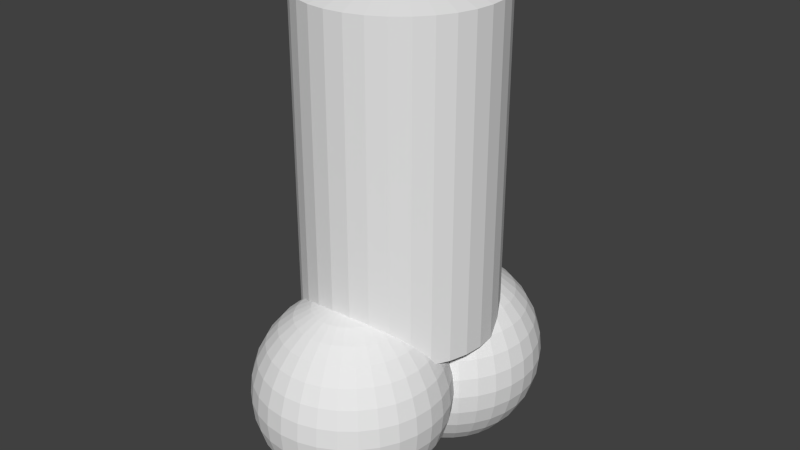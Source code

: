 # Source: untitled.blend  (saved by Blender 2.69.0; exported with 4.5.12 LTS)
import bpy
from mathutils import Matrix  # noqa: F401  (used for matrix-valued properties, if any)

bpy.ops.wm.read_factory_settings(use_empty=True)
scene = bpy.context.scene
scene.name = 'Scene'

# ---- collections
col_collection_1 = bpy.data.collections.new('Collection 1'); scene.collection.children.link(col_collection_1)

# ---- world
world_world = bpy.data.worlds.new('World'); scene.world = world_world
world_world.color = (0.05088, 0.05088, 0.05088)
world_world.use_sun_shadow = False
world_world.sun_shadow_jitter_overblur = 0.0
world_world.cycles.sampling_method = 'MANUAL'
world_world.cycles.sample_map_resolution = 256

# ---- meshes
me_sphere_001 = bpy.data.meshes.new('Sphere.001')
me_sphere_001.from_pydata([(-0.1943, 0.4841, 0.5495), (-0.1943, 0.4841, 3.922), (0.0007912, 0.4649, 0.5495), (0.0007912, 0.4649, 3.922), (0.1884, 0.408, 0.5495), (0.1884, 0.408, 3.922), (0.3613, 0.3156, 0.5495), (0.3613, 0.3156, 3.922), (0.5128, 0.1912, 0.5495), (0.5128, 0.1912, 3.922), (0.6372, 0.0397, 0.5495), (0.6372, 0.0397, 3.922), (0.7296, -0.1332, 0.5495), (0.7296, -0.1332, 3.922), (0.7865, -0.3208, 0.5495), (0.7865, -0.3208, 3.922), (0.8057, -0.5159, 0.5495), (0.8057, -0.5159, 3.922), (0.7865, -0.711, 0.5495), (0.7865, -0.711, 3.922), (0.7296, -0.8986, 0.5495), (0.7296, -0.8986, 3.922), (0.6372, -1.071, 0.5495), (0.6372, -1.071, 3.922), (0.5128, -1.223, 0.5495), (0.5128, -1.223, 3.922), (0.3613, -1.347, 0.5495), (0.3613, -1.347, 3.922), (0.1884, -1.44, 0.5495), (0.1884, -1.44, 3.922), (0.000791, -1.497, 0.5495), (0.000791, -1.497, 3.922), (-0.1943, -1.516, 0.5495), (-0.1943, -1.516, 3.922), (-0.3894, -1.497, 0.5495), (-0.3894, -1.497, 3.922), (-0.577, -1.44, 0.5495), (-0.577, -1.44, 3.922), (-0.7499, -1.347, 0.5495), (-0.7499, -1.347, 3.922), (-0.9014, -1.223, 0.5495), (-0.9014, -1.223, 3.922), (-1.026, -1.071, 0.5495), (-1.026, -1.071, 3.922), (-1.118, -0.8986, 0.5495), (-1.118, -0.8986, 3.922), (-1.175, -0.711, 0.5495), (-1.175, -0.711, 3.922), (-1.194, -0.5159, 0.5495), (-1.194, -0.5159, 3.922), (-1.175, -0.3208, 0.5495), (-1.175, -0.3208, 3.922), (-1.118, -0.1332, 0.5495), (-1.118, -0.1332, 3.922), (-1.026, 0.0397, 0.5495), (-1.026, 0.0397, 3.922), (-0.9014, 0.1912, 0.5495), (-0.9014, 0.1912, 3.922), (-0.7499, 0.3156, 0.5495), (-0.7499, 0.3156, 3.922), (-0.577, 0.408, 0.5495), (-0.577, 0.408, 3.922), (-0.3894, 0.4649, 0.5495), (-0.3894, 0.4649, 3.922), (-0.1943, -0.5159, 4.248), (-0.1951, 0.0, 0.9808), (-0.3827, 0.0, 0.9239), (-0.5556, 0.0, 0.8315), (-0.7071, 0.0, 0.7071), (-0.8315, 0.0, 0.5556), (-0.9239, 0.0, 0.3827), (-0.9808, 0.0, 0.1951), (-1.0, 0.0, 7.55e-08), (-0.9808, 0.0, -0.1951), (-0.9239, 0.0, -0.3827), (-0.8315, 0.0, -0.5556), (-0.7071, 0.0, -0.7071), (-0.5556, 0.0, -0.8315), (-0.3827, 0.0, -0.9239), (-0.1951, 0.0, -0.9808), (-0.1913, 0.03806, 0.9808), (-0.3753, 0.07466, 0.9239), (-0.5449, 0.1084, 0.8315), (-0.6935, 0.1379, 0.7071), (-0.8155, 0.1622, 0.5556), (-0.9061, 0.1802, 0.3827), (-0.9619, 0.1913, 0.1951), (-0.9808, 0.1951, 7.55e-08), (-0.9619, 0.1913, -0.1951), (-0.9061, 0.1802, -0.3827), (-0.8155, 0.1622, -0.5556), (-0.6935, 0.1379, -0.7071), (-0.5449, 0.1084, -0.8315), (-0.3753, 0.07466, -0.9239), (-0.1913, 0.03806, -0.9808), (-0.1802, 0.07466, 0.9808), (-0.3536, 0.1464, 0.9239), (-0.5133, 0.2126, 0.8315), (-0.6533, 0.2706, 0.7071), (-0.7682, 0.3182, 0.5556), (-0.8536, 0.3536, 0.3827), (-0.9061, 0.3753, 0.1951), (-0.9239, 0.3827, 7.55e-08), (-0.9061, 0.3753, -0.1951), (-0.8536, 0.3536, -0.3827), (-0.7682, 0.3182, -0.5556), (-0.6533, 0.2706, -0.7071), (-0.5133, 0.2126, -0.8315), (-0.3536, 0.1464, -0.9239), (-0.1802, 0.07466, -0.9808), (-0.1622, 0.1084, 0.9808), (-0.3182, 0.2126, 0.9239), (-0.4619, 0.3087, 0.8315), (-0.5879, 0.3928, 0.7071), (-0.6913, 0.4619, 0.5556), (-0.7682, 0.5133, 0.3827), (-0.8155, 0.5449, 0.1951), (-0.8315, 0.5556, 7.55e-08), (-0.8155, 0.5449, -0.1951), (-0.7682, 0.5133, -0.3827), (-0.6913, 0.4619, -0.5556), (-0.5879, 0.3928, -0.7071), (-0.4619, 0.3087, -0.8315), (-0.3182, 0.2126, -0.9239), (-0.1622, 0.1084, -0.9808), (-0.1379, 0.1379, 0.9808), (-0.2706, 0.2706, 0.9239), (-0.3928, 0.3928, 0.8315), (-0.5, 0.5, 0.7071), (-0.5879, 0.5879, 0.5556), (-0.6533, 0.6533, 0.3827), (-0.6935, 0.6935, 0.1951), (-0.7071, 0.7071, 7.55e-08), (-0.6935, 0.6935, -0.1951), (-0.6533, 0.6533, -0.3827), (-0.5879, 0.5879, -0.5556), (-0.5, 0.5, -0.7071), (-0.3928, 0.3928, -0.8315), (-0.2706, 0.2706, -0.9239), (-0.1379, 0.1379, -0.9808), (-0.1084, 0.1622, 0.9808), (-0.2126, 0.3182, 0.9239), (-0.3087, 0.4619, 0.8315), (-0.3928, 0.5879, 0.7071), (-0.4619, 0.6913, 0.5556), (-0.5133, 0.7682, 0.3827), (-0.5449, 0.8155, 0.1951), (-0.5556, 0.8315, 7.55e-08), (-0.5449, 0.8155, -0.1951), (-0.5133, 0.7682, -0.3827), (-0.4619, 0.6913, -0.5556), (-0.3928, 0.5879, -0.7071), (-0.3087, 0.4619, -0.8315), (-0.2126, 0.3182, -0.9239), (-0.1084, 0.1622, -0.9808), (-0.07466, 0.1802, 0.9808), (-0.1464, 0.3536, 0.9239), (-0.2126, 0.5133, 0.8315), (-0.2706, 0.6533, 0.7071), (-0.3182, 0.7682, 0.5556), (-0.3536, 0.8536, 0.3827), (-0.3753, 0.9061, 0.1951), (-0.3827, 0.9239, 7.55e-08), (-0.3753, 0.9061, -0.1951), (-0.3536, 0.8536, -0.3827), (-0.3182, 0.7682, -0.5556), (-0.2706, 0.6533, -0.7071), (-0.2126, 0.5133, -0.8315), (-0.1464, 0.3536, -0.9239), (-0.07466, 0.1802, -0.9808), (-0.03806, 0.1913, 0.9808), (-0.07466, 0.3753, 0.9239), (-0.1084, 0.5449, 0.8315), (-0.1379, 0.6935, 0.7071), (-0.1622, 0.8155, 0.5556), (-0.1802, 0.9061, 0.3827), (-0.1913, 0.9619, 0.1951), (-0.1951, 0.9808, 7.55e-08), (-0.1913, 0.9619, -0.1951), (-0.1802, 0.9061, -0.3827), (-0.1622, 0.8155, -0.5556), (-0.1379, 0.6935, -0.7071), (-0.1084, 0.5449, -0.8315), (-0.07466, 0.3753, -0.9239), (-0.03806, 0.1913, -0.9808), (3.266e-07, 0.1951, 0.9808), (3.192e-07, 0.3827, 0.9239), (3.117e-07, 0.5556, 0.8315), (3.192e-07, 0.7071, 0.7071), (3.341e-07, 0.8315, 0.5556), (2.745e-07, 0.9239, 0.3827), (3.937e-07, 0.9808, 0.1951), (3.788e-07, 1.0, 7.55e-08), (3.937e-07, 0.9808, -0.1951), (2.298e-07, 0.9239, -0.3827), (3.341e-07, 0.8315, -0.5556), (3.192e-07, 0.7071, -0.7071), (3.415e-07, 0.5556, -0.8315), (3.043e-07, 0.3827, -0.9239), (3.08e-07, 0.1951, -0.9808), (0.03806, 0.1913, 0.9808), (0.07466, 0.3753, 0.9239), (0.1084, 0.5449, 0.8315), (0.138, 0.6935, 0.7071), (0.1622, 0.8155, 0.5556), (0.1802, 0.9061, 0.3827), (0.1913, 0.9619, 0.1951), (0.1951, 0.9808, 7.55e-08), (0.1913, 0.9619, -0.1951), (0.1802, 0.9061, -0.3827), (0.1622, 0.8155, -0.5556), (0.138, 0.6935, -0.7071), (0.1084, 0.5449, -0.8315), (0.07466, 0.3753, -0.9239), (0.03806, 0.1913, -0.9808), (0.07466, 0.1802, 0.9808), (0.1464, 0.3536, 0.9239), (0.2126, 0.5133, 0.8315), (0.2706, 0.6533, 0.7071), (0.3182, 0.7682, 0.5556), (0.3536, 0.8536, 0.3827), (0.3753, 0.9061, 0.1951), (0.3827, 0.9239, 7.55e-08), (0.3753, 0.9061, -0.1951), (0.3536, 0.8536, -0.3827), (0.3182, 0.7682, -0.5556), (0.2706, 0.6533, -0.7071), (0.2126, 0.5133, -0.8315), (0.1464, 0.3536, -0.9239), (0.07466, 0.1802, -0.9808), (0.1084, 0.1622, 0.9808), (0.2126, 0.3182, 0.9239), (0.3087, 0.4619, 0.8315), (0.3928, 0.5879, 0.7071), (0.4619, 0.6913, 0.5556), (0.5133, 0.7682, 0.3827), (0.5449, 0.8155, 0.1951), (0.5556, 0.8315, 7.55e-08), (0.5449, 0.8155, -0.1951), (0.5133, 0.7682, -0.3827), (0.4619, 0.6913, -0.5556), (0.3928, 0.5879, -0.7071), (0.3087, 0.4619, -0.8315), (0.2126, 0.3182, -0.9239), (0.1084, 0.1622, -0.9808), (0.138, 0.1379, 0.9808), (0.2706, 0.2706, 0.9239), (0.3928, 0.3928, 0.8315), (0.5, 0.5, 0.7071), (0.5879, 0.5879, 0.5556), (0.6533, 0.6533, 0.3827), (0.6935, 0.6935, 0.1951), (0.7071, 0.7071, 7.55e-08), (0.6935, 0.6935, -0.1951), (0.6533, 0.6533, -0.3827), (0.5879, 0.5879, -0.5556), (0.5, 0.5, -0.7071), (0.3928, 0.3928, -0.8315), (0.2706, 0.2706, -0.9239), (0.138, 0.1379, -0.9808), (0.1622, 0.1084, 0.9808), (0.3182, 0.2126, 0.9239), (0.4619, 0.3087, 0.8315), (0.5879, 0.3928, 0.7071), (0.6913, 0.4619, 0.5556), (0.7682, 0.5133, 0.3827), (0.8155, 0.5449, 0.1951), (0.8315, 0.5556, 7.55e-08), (0.8155, 0.5449, -0.1951), (0.7682, 0.5133, -0.3827), (0.6913, 0.4619, -0.5556), (0.5879, 0.3928, -0.7071), (0.4619, 0.3087, -0.8315), (0.3182, 0.2126, -0.9239), (0.1622, 0.1084, -0.9808), (0.1802, 0.07466, 0.9808), (0.3536, 0.1464, 0.9239), (0.5133, 0.2126, 0.8315), (0.6533, 0.2706, 0.7071), (0.7682, 0.3182, 0.5556), (0.8536, 0.3536, 0.3827), (0.9061, 0.3753, 0.1951), (0.9239, 0.3827, 7.55e-08), (0.9061, 0.3753, -0.1951), (0.8536, 0.3536, -0.3827), (0.7682, 0.3182, -0.5556), (0.6533, 0.2706, -0.7071), (0.5133, 0.2126, -0.8315), (0.3536, 0.1464, -0.9239), (0.1802, 0.07466, -0.9808), (0.1913, 0.03806, 0.9808), (0.3753, 0.07466, 0.9239), (0.5449, 0.1084, 0.8315), (0.6935, 0.1379, 0.7071), (0.8155, 0.1622, 0.5556), (0.9061, 0.1802, 0.3827), (0.9619, 0.1913, 0.1951), (0.9808, 0.1951, 7.55e-08), (0.9619, 0.1913, -0.1951), (0.9061, 0.1802, -0.3827), (0.8155, 0.1622, -0.5556), (0.6935, 0.1379, -0.7071), (0.5449, 0.1084, -0.8315), (0.3753, 0.07466, -0.9239), (0.1913, 0.03806, -0.9808), (0.1951, -7.212e-09, 0.9808), (0.3827, 4.122e-08, 0.9239), (0.5556, 2.632e-08, 0.8315), (0.7071, -2.584e-08, 0.7071), (0.8315, -8.544e-08, 0.5556), (0.9239, 6.357e-08, 0.3827), (0.9808, -8.544e-08, 0.1951), (1.0, -1.003e-07, 7.55e-08), (0.9808, -8.544e-08, -0.1951), (0.9239, 6.357e-08, -0.3827), (0.8315, -8.544e-08, -0.5556), (0.7071, -2.584e-08, -0.7071), (0.5556, -1.094e-08, -0.8315), (0.3827, 3.964e-09, -0.9239), (0.1951, 3.964e-09, -0.9808), (0.1913, -0.03806, 0.9808), (0.3753, -0.07466, 0.9239), (0.5449, -0.1084, 0.8315), (0.6935, -0.1379, 0.7071), (0.8155, -0.1622, 0.5556), (0.9061, -0.1802, 0.3827), (0.9619, -0.1913, 0.1951), (0.9808, -0.1951, 7.55e-08), (0.9619, -0.1913, -0.1951), (0.9061, -0.1802, -0.3827), (0.8155, -0.1622, -0.5556), (0.6935, -0.1379, -0.7071), (0.5449, -0.1084, -0.8315), (0.3753, -0.07466, -0.9239), (0.1913, -0.03806, -0.9808), (0.1802, -0.07466, 0.9808), (0.3536, -0.1464, 0.9239), (0.5133, -0.2126, 0.8315), (0.6533, -0.2706, 0.7071), (0.7682, -0.3182, 0.5556), (0.8536, -0.3536, 0.3827), (0.9061, -0.3753, 0.1951), (0.9239, -0.3827, 7.55e-08), (0.9061, -0.3753, -0.1951), (0.8536, -0.3536, -0.3827), (0.7682, -0.3182, -0.5556), (0.6533, -0.2706, -0.7071), (0.5133, -0.2126, -0.8315), (0.3536, -0.1464, -0.9239), (0.1802, -0.07466, -0.9808), (0.1622, -0.1084, 0.9808), (0.3182, -0.2126, 0.9239), (0.4619, -0.3087, 0.8315), (0.5879, -0.3928, 0.7071), (0.6913, -0.4619, 0.5556), (0.7682, -0.5133, 0.3827), (0.8155, -0.5449, 0.1951), (0.8315, -0.5556, 7.55e-08), (0.8155, -0.5449, -0.1951), (0.7682, -0.5133, -0.3827), (0.6913, -0.4619, -0.5556), (0.5879, -0.3928, -0.7071), (0.4619, -0.3087, -0.8315), (0.3182, -0.2126, -0.9239), (0.1622, -0.1084, -0.9808), (0.138, -0.1379, 0.9808), (0.2706, -0.2706, 0.9239), (0.3928, -0.3928, 0.8315), (0.5, -0.5, 0.7071), (0.5879, -0.5879, 0.5556), (0.6533, -0.6533, 0.3827), (0.6935, -0.6935, 0.1951), (0.7071, -0.7071, 7.55e-08), (0.6935, -0.6935, -0.1951), (0.6533, -0.6533, -0.3827), (0.5879, -0.5879, -0.5556), (0.5, -0.5, -0.7071), (0.3928, -0.3928, -0.8315), (0.2706, -0.2706, -0.9239), (0.1379, -0.1379, -0.9808), (0.1084, -0.1622, 0.9808), (0.2126, -0.3182, 0.9239), (0.3087, -0.4619, 0.8315), (0.3928, -0.5879, 0.7071), (0.4619, -0.6913, 0.5556), (0.5133, -0.7682, 0.3827), (0.5449, -0.8155, 0.1951), (0.5556, -0.8315, 7.55e-08), (0.5449, -0.8155, -0.1951), (0.5133, -0.7682, -0.3827), (0.4619, -0.6913, -0.5556), (0.3928, -0.5879, -0.7071), (0.3087, -0.4619, -0.8315), (0.2126, -0.3182, -0.9239), (0.1084, -0.1622, -0.9808), (3.258e-07, 0.0, -1.0), (0.07466, -0.1802, 0.9808), (0.1464, -0.3536, 0.9239), (0.2126, -0.5133, 0.8315), (0.2706, -0.6533, 0.7071), (0.3182, -0.7682, 0.5556), (0.3536, -0.8536, 0.3827), (0.3753, -0.9061, 0.1951), (0.3827, -0.9239, 7.55e-08), (0.3753, -0.9061, -0.1951), (0.3536, -0.8536, -0.3827), (0.3182, -0.7682, -0.5556), (0.2706, -0.6533, -0.7071), (0.2126, -0.5133, -0.8315), (0.1464, -0.3536, -0.9239), (0.07466, -0.1802, -0.9808), (0.03806, -0.1913, 0.9808), (0.07466, -0.3753, 0.9239), (0.1084, -0.5449, 0.8315), (0.1379, -0.6935, 0.7071), (0.1622, -0.8155, 0.5556), (0.1802, -0.9061, 0.3827), (0.1913, -0.9619, 0.1951), (0.1951, -0.9808, 7.55e-08), (0.1913, -0.9619, -0.1951), (0.1802, -0.9061, -0.3827), (0.1622, -0.8155, -0.5556), (0.1379, -0.6935, -0.7071), (0.1084, -0.5449, -0.8315), (0.07466, -0.3753, -0.9239), (0.03806, -0.1913, -0.9808), (3.117e-07, -0.1951, 0.9808), (2.819e-07, -0.3827, 0.9239), (2.819e-07, -0.5556, 0.8315), (1.851e-07, -0.7071, 0.7071), (1.404e-07, -0.8315, 0.5556), (3.192e-07, -0.9239, 0.3827), (9.567e-08, -0.9808, 0.1951), (1.404e-07, -1.0, 7.55e-08), (9.567e-08, -0.9808, -0.1951), (3.192e-07, -0.9239, -0.3827), (1.404e-07, -0.8315, -0.5556), (1.851e-07, -0.7071, -0.7071), (2.596e-07, -0.5556, -0.8315), (2.521e-07, -0.3827, -0.9239), (3.155e-07, -0.1951, -0.9808), (-0.03806, -0.1913, 0.9808), (-0.07466, -0.3753, 0.9239), (-0.1084, -0.5449, 0.8315), (-0.1379, -0.6935, 0.7071), (-0.1622, -0.8155, 0.5556), (-0.1802, -0.9061, 0.3827), (-0.1913, -0.9619, 0.1951), (-0.1951, -0.9808, 7.55e-08), (-0.1913, -0.9619, -0.1951), (-0.1802, -0.9061, -0.3827), (-0.1622, -0.8155, -0.5556), (-0.1379, -0.6935, -0.7071), (-0.1084, -0.5449, -0.8315), (-0.07466, -0.3753, -0.9239), (-0.03806, -0.1913, -0.9808), (-0.07466, -0.1802, 0.9808), (-0.1464, -0.3536, 0.9239), (-0.2126, -0.5133, 0.8315), (-0.2706, -0.6533, 0.7071), (-0.3182, -0.7682, 0.5556), (-0.3536, -0.8536, 0.3827), (-0.3753, -0.9061, 0.1951), (-0.3827, -0.9239, 7.55e-08), (-0.3753, -0.9061, -0.1951), (-0.3536, -0.8536, -0.3827), (-0.3182, -0.7682, -0.5556), (-0.2706, -0.6533, -0.7071), (-0.2126, -0.5133, -0.8315), (-0.1464, -0.3536, -0.9239), (-0.07466, -0.1802, -0.9808), (-0.1084, -0.1622, 0.9808), (-0.2126, -0.3182, 0.9239), (-0.3087, -0.4619, 0.8315), (-0.3928, -0.5879, 0.7071), (-0.4619, -0.6913, 0.5556), (-0.5133, -0.7682, 0.3827), (-0.5449, -0.8155, 0.1951), (-0.5556, -0.8315, 7.55e-08), (-0.5449, -0.8155, -0.1951), (-0.5133, -0.7682, -0.3827), (-0.4619, -0.6913, -0.5556), (-0.3928, -0.5879, -0.7071), (-0.3087, -0.4619, -0.8315), (-0.2126, -0.3182, -0.9239), (-0.1084, -0.1622, -0.9808), (-0.1379, -0.1379, 0.9808), (-0.2706, -0.2706, 0.9239), (-0.3928, -0.3928, 0.8315), (-0.5, -0.5, 0.7071), (-0.5879, -0.5879, 0.5556), (-0.6533, -0.6533, 0.3827), (-0.6935, -0.6935, 0.1951), (-0.7071, -0.7071, 7.55e-08), (-0.6935, -0.6935, -0.1951), (-0.6533, -0.6533, -0.3827), (-0.5879, -0.5879, -0.5556), (-0.5, -0.5, -0.7071), (-0.3928, -0.3928, -0.8315), (-0.2706, -0.2706, -0.9239), (-0.1379, -0.1379, -0.9808), (-0.1622, -0.1084, 0.9808), (-0.3182, -0.2126, 0.9239), (-0.4619, -0.3087, 0.8315), (-0.5879, -0.3928, 0.7071), (-0.6913, -0.4619, 0.5556), (-0.7682, -0.5133, 0.3827), (-0.8155, -0.5449, 0.1951), (-0.8315, -0.5556, 7.55e-08), (-0.8155, -0.5449, -0.1951), (-0.7682, -0.5133, -0.3827), (-0.6913, -0.4619, -0.5556), (-0.5879, -0.3928, -0.7071), (-0.4619, -0.3087, -0.8315), (-0.3182, -0.2126, -0.9239), (-0.1622, -0.1084, -0.9808), (2.48e-08, -1.247e-07, 1.0), (-0.1802, -0.07466, 0.9808), (-0.3536, -0.1464, 0.9239), (-0.5133, -0.2126, 0.8315), (-0.6533, -0.2706, 0.7071), (-0.7682, -0.3182, 0.5556), (-0.8536, -0.3536, 0.3827), (-0.9061, -0.3753, 0.1951), (-0.9239, -0.3827, 7.55e-08), (-0.9061, -0.3753, -0.1951), (-0.8536, -0.3536, -0.3827), (-0.7682, -0.3182, -0.5556), (-0.6533, -0.2706, -0.7071), (-0.5133, -0.2126, -0.8315), (-0.3536, -0.1464, -0.9239), (-0.1802, -0.07466, -0.9808), (-0.1913, -0.03806, 0.9808), (-0.3753, -0.07466, 0.9239), (-0.5449, -0.1084, 0.8315), (-0.6935, -0.1379, 0.7071), (-0.8155, -0.1622, 0.5556), (-0.9061, -0.1802, 0.3827), (-0.9619, -0.1913, 0.1951), (-0.9808, -0.1951, 7.55e-08), (-0.9619, -0.1913, -0.1951), (-0.9061, -0.1802, -0.3827), (-0.8155, -0.1622, -0.5556), (-0.6935, -0.1379, -0.7071), (-0.5449, -0.1084, -0.8315), (-0.3753, -0.07466, -0.9239), (-0.1913, -0.03806, -0.9808), (-0.3604, -1.29, 1.046), (-0.5479, -1.29, 0.9894), (-0.7208, -1.29, 0.897), (-0.8724, -1.29, 0.7726), (-0.9967, -1.29, 0.6211), (-1.089, -1.29, 0.4482), (-1.146, -1.29, 0.2606), (-1.165, -1.29, 0.06551), (-1.146, -1.29, -0.1296), (-1.089, -1.29, -0.3172), (-0.9967, -1.29, -0.4901), (-0.8724, -1.29, -0.6416), (-0.7208, -1.29, -0.766), (-0.5479, -1.29, -0.8584), (-0.3604, -1.29, -0.9153), (-0.3566, -1.252, 1.046), (-0.5406, -1.215, 0.9894), (-0.7102, -1.182, 0.897), (-0.8588, -1.152, 0.7726), (-0.9808, -1.128, 0.6211), (-1.071, -1.11, 0.4482), (-1.127, -1.099, 0.2606), (-1.146, -1.095, 0.06551), (-1.127, -1.099, -0.1296), (-1.071, -1.11, -0.3172), (-0.9808, -1.128, -0.4901), (-0.8588, -1.152, -0.6416), (-0.7102, -1.182, -0.766), (-0.5406, -1.215, -0.8584), (-0.3566, -1.252, -0.9153), (-0.3455, -1.215, 1.046), (-0.5188, -1.143, 0.9894), (-0.6785, -1.077, 0.897), (-0.8185, -1.019, 0.7726), (-0.9334, -0.9717, 0.6211), (-1.019, -0.9364, 0.4482), (-1.071, -0.9146, 0.2606), (-1.089, -0.9072, 0.06551), (-1.071, -0.9146, -0.1296), (-1.019, -0.9364, -0.3172), (-0.9334, -0.9717, -0.4901), (-0.8185, -1.019, -0.6416), (-0.6785, -1.077, -0.766), (-0.5188, -1.143, -0.8584), (-0.3455, -1.215, -0.9153), (-0.3275, -1.182, 1.046), (-0.4835, -1.077, 0.9894), (-0.6272, -0.9813, 0.897), (-0.7532, -0.8971, 0.7726), (-0.8566, -0.828, 0.6211), (-0.9334, -0.7766, 0.4482), (-0.9808, -0.745, 0.2606), (-0.9967, -0.7343, 0.06551), (-0.9808, -0.745, -0.1296), (-0.9334, -0.7766, -0.3172), (-0.8566, -0.828, -0.4901), (-0.7532, -0.8971, -0.6416), (-0.6272, -0.9813, -0.766), (-0.4835, -1.077, -0.8584), (-0.3275, -1.182, -0.9153), (-0.3032, -1.152, 1.046), (-0.4359, -1.019, 0.9894), (-0.5581, -0.8971, 0.897), (-0.6653, -0.7899, 0.7726), (-0.7532, -0.702, 0.6211), (-0.8185, -0.6366, 0.4482), (-0.8588, -0.5964, 0.2606), (-0.8724, -0.5828, 0.06551), (-0.8588, -0.5964, -0.1296), (-0.8185, -0.6366, -0.3172), (-0.7532, -0.702, -0.4901), (-0.6653, -0.7899, -0.6416), (-0.5581, -0.8971, -0.766), (-0.4359, -1.019, -0.8584), (-0.3032, -1.152, -0.9153), (-0.2737, -1.128, 1.046), (-0.3779, -0.9717, 0.9894), (-0.4739, -0.828, 0.897), (-0.5581, -0.702, 0.7726), (-0.6272, -0.5986, 0.6211), (-0.6785, -0.5217, 0.4482), (-0.7102, -0.4744, 0.2606), (-0.7208, -0.4584, 0.06551), (-0.7102, -0.4744, -0.1296), (-0.6785, -0.5217, -0.3172), (-0.6272, -0.5986, -0.4901), (-0.5581, -0.702, -0.6416), (-0.4739, -0.828, -0.766), (-0.3779, -0.9717, -0.8584), (-0.2737, -1.128, -0.9153), (-0.2399, -1.11, 1.046), (-0.3117, -0.9364, 0.9894), (-0.3779, -0.7766, 0.897), (-0.4359, -0.6366, 0.7726), (-0.4835, -0.5217, 0.6211), (-0.5188, -0.4364, 0.4482), (-0.5406, -0.3838, 0.2606), (-0.5479, -0.366, 0.06551), (-0.5406, -0.3838, -0.1296), (-0.5188, -0.4364, -0.3172), (-0.4835, -0.5217, -0.4901), (-0.4359, -0.6366, -0.6416), (-0.3779, -0.7766, -0.766), (-0.3117, -0.9364, -0.8584), (-0.2399, -1.11, -0.9153), (-0.2033, -1.099, 1.046), (-0.2399, -0.9146, 0.9894), (-0.2737, -0.745, 0.897), (-0.3032, -0.5964, 0.7726), (-0.3275, -0.4744, 0.6211), (-0.3455, -0.3838, 0.4482), (-0.3566, -0.328, 0.2606), (-0.3604, -0.3091, 0.06551), (-0.3566, -0.328, -0.1296), (-0.3455, -0.3838, -0.3172), (-0.3275, -0.4744, -0.4901), (-0.3032, -0.5964, -0.6416), (-0.2737, -0.745, -0.766), (-0.2399, -0.9146, -0.8584), (-0.2033, -1.099, -0.9153), (-0.1653, -1.095, 1.046), (-0.1653, -0.9072, 0.9894), (-0.1653, -0.7343, 0.897), (-0.1653, -0.5828, 0.7726), (-0.1653, -0.4584, 0.6211), (-0.1653, -0.366, 0.4482), (-0.1653, -0.3091, 0.2606), (-0.1653, -0.2899, 0.06551), (-0.1653, -0.3091, -0.1296), (-0.1653, -0.366, -0.3172), (-0.1653, -0.4584, -0.4901), (-0.1653, -0.5828, -0.6416), (-0.1653, -0.7343, -0.766), (-0.1653, -0.9072, -0.8584), (-0.1653, -1.095, -0.9153), (-0.1272, -1.099, 1.046), (-0.09061, -0.9146, 0.9894), (-0.05688, -0.745, 0.897), (-0.02731, -0.5964, 0.7726), (-0.003053, -0.4744, 0.6211), (0.01498, -0.3838, 0.4482), (0.02608, -0.328, 0.2606), (0.02983, -0.3091, 0.06551), (0.02608, -0.328, -0.1296), (0.01498, -0.3838, -0.3172), (-0.003053, -0.4744, -0.4901), (-0.02731, -0.5964, -0.6416), (-0.05688, -0.745, -0.766), (-0.09061, -0.9146, -0.8584), (-0.1272, -1.099, -0.9153), (-0.09061, -1.11, 1.046), (-0.01882, -0.9364, 0.9894), (0.04734, -0.7766, 0.897), (0.1053, -0.6366, 0.7726), (0.1529, -0.5217, 0.6211), (0.1883, -0.4364, 0.4482), (0.2101, -0.3838, 0.2606), (0.2174, -0.366, 0.06551), (0.2101, -0.3838, -0.1296), (0.1883, -0.4364, -0.3172), (0.1529, -0.5217, -0.4901), (0.1053, -0.6366, -0.6416), (0.04734, -0.7766, -0.766), (-0.01882, -0.9364, -0.8584), (-0.09061, -1.11, -0.9153), (-0.05688, -1.128, 1.046), (0.04734, -0.9717, 0.9894), (0.1434, -0.828, 0.897), (0.2276, -0.702, 0.7726), (0.2967, -0.5986, 0.6211), (0.348, -0.5217, 0.4482), (0.3796, -0.4744, 0.2606), (0.3903, -0.4584, 0.06551), (0.3796, -0.4744, -0.1296), (0.348, -0.5217, -0.3172), (0.2967, -0.5986, -0.4901), (0.2276, -0.702, -0.6416), (0.1434, -0.828, -0.766), (0.04734, -0.9717, -0.8584), (-0.05688, -1.128, -0.9153), (-0.02731, -1.152, 1.046), (0.1053, -1.019, 0.9894), (0.2276, -0.8971, 0.897), (0.3347, -0.7899, 0.7726), (0.4227, -0.702, 0.6211), (0.488, -0.6366, 0.4482), (0.5283, -0.5964, 0.2606), (0.5418, -0.5828, 0.06551), (0.5283, -0.5964, -0.1296), (0.488, -0.6366, -0.3172), (0.4227, -0.702, -0.4901), (0.3347, -0.7899, -0.6416), (0.2276, -0.8971, -0.766), (0.1053, -1.019, -0.8584), (-0.02731, -1.152, -0.9153), (-0.003053, -1.182, 1.046), (0.1529, -1.077, 0.9894), (0.2967, -0.9813, 0.897), (0.4227, -0.8971, 0.7726), (0.5261, -0.828, 0.6211), (0.6029, -0.7766, 0.4482), (0.6502, -0.745, 0.2606), (0.6662, -0.7343, 0.06551), (0.6502, -0.745, -0.1296), (0.6029, -0.7766, -0.3172), (0.5261, -0.828, -0.4901), (0.4227, -0.8971, -0.6416), (0.2967, -0.9813, -0.766), (0.1529, -1.077, -0.8584), (-0.003053, -1.182, -0.9153), (0.01498, -1.215, 1.046), (0.1883, -1.143, 0.9894), (0.348, -1.077, 0.897), (0.488, -1.019, 0.7726), (0.6029, -0.9717, 0.6211), (0.6883, -0.9364, 0.4482), (0.7409, -0.9146, 0.2606), (0.7586, -0.9072, 0.06551), (0.7409, -0.9146, -0.1296), (0.6883, -0.9364, -0.3172), (0.6029, -0.9717, -0.4901), (0.488, -1.019, -0.6416), (0.348, -1.077, -0.766), (0.1883, -1.143, -0.8584), (0.01498, -1.215, -0.9153), (0.02608, -1.252, 1.046), (0.2101, -1.215, 0.9894), (0.3796, -1.182, 0.897), (0.5283, -1.152, 0.7726), (0.6502, -1.128, 0.6211), (0.7409, -1.11, 0.4482), (0.7967, -1.099, 0.2606), (0.8155, -1.095, 0.06551), (0.7967, -1.099, -0.1296), (0.7409, -1.11, -0.3172), (0.6502, -1.128, -0.4901), (0.5283, -1.152, -0.6416), (0.3796, -1.182, -0.766), (0.2101, -1.215, -0.8584), (0.02608, -1.252, -0.9153), (0.02983, -1.29, 1.046), (0.2174, -1.29, 0.9894), (0.3903, -1.29, 0.897), (0.5418, -1.29, 0.7726), (0.6662, -1.29, 0.6211), (0.7586, -1.29, 0.4482), (0.8155, -1.29, 0.2606), (0.8347, -1.29, 0.06551), (0.8155, -1.29, -0.1296), (0.7586, -1.29, -0.3172), (0.6662, -1.29, -0.4901), (0.5418, -1.29, -0.6416), (0.3903, -1.29, -0.766), (0.2174, -1.29, -0.8584), (0.02983, -1.29, -0.9153), (0.02608, -1.328, 1.046), (0.2101, -1.365, 0.9894), (0.3796, -1.398, 0.897), (0.5283, -1.428, 0.7726), (0.6502, -1.452, 0.6211), (0.7409, -1.47, 0.4482), (0.7967, -1.481, 0.2606), (0.8155, -1.485, 0.06551), (0.7967, -1.481, -0.1296), (0.7409, -1.47, -0.3172), (0.6502, -1.452, -0.4901), (0.5283, -1.428, -0.6416), (0.3796, -1.398, -0.766), (0.2101, -1.365, -0.8584), (0.02608, -1.328, -0.9153), (0.01498, -1.365, 1.046), (0.1883, -1.436, 0.9894), (0.348, -1.503, 0.897), (0.488, -1.561, 0.7726), (0.6029, -1.608, 0.6211), (0.6883, -1.643, 0.4482), (0.7409, -1.665, 0.2606), (0.7586, -1.673, 0.06551), (0.7409, -1.665, -0.1296), (0.6883, -1.643, -0.3172), (0.6029, -1.608, -0.4901), (0.488, -1.561, -0.6416), (0.348, -1.503, -0.766), (0.1883, -1.436, -0.8584), (0.01498, -1.365, -0.9153), (-0.003053, -1.398, 1.046), (0.1529, -1.503, 0.9894), (0.2967, -1.599, 0.897), (0.4227, -1.683, 0.7726), (0.5261, -1.752, 0.6211), (0.6029, -1.803, 0.4482), (0.6502, -1.835, 0.2606), (0.6662, -1.845, 0.06551), (0.6502, -1.835, -0.1296), (0.6029, -1.803, -0.3172), (0.5261, -1.752, -0.4901), (0.4227, -1.683, -0.6416), (0.2967, -1.599, -0.766), (0.1529, -1.503, -0.8584), (-0.003053, -1.398, -0.9153), (-0.02731, -1.428, 1.046), (0.1053, -1.561, 0.9894), (0.2276, -1.683, 0.897), (0.3347, -1.79, 0.7726), (0.4227, -1.878, 0.6211), (0.488, -1.943, 0.4482), (0.5283, -1.983, 0.2606), (0.5418, -1.997, 0.06551), (0.5283, -1.983, -0.1296), (0.488, -1.943, -0.3172), (0.4227, -1.878, -0.4901), (0.3347, -1.79, -0.6416), (0.2276, -1.683, -0.766), (0.1053, -1.561, -0.8584), (-0.02731, -1.428, -0.9153), (-0.05688, -1.452, 1.046), (0.04734, -1.608, 0.9894), (0.1434, -1.752, 0.897), (0.2276, -1.878, 0.7726), (0.2967, -1.981, 0.6211), (0.348, -2.058, 0.4482), (0.3796, -2.105, 0.2606), (0.3903, -2.121, 0.06551), (0.3796, -2.105, -0.1296), (0.348, -2.058, -0.3172), (0.2967, -1.981, -0.4901), (0.2276, -1.878, -0.6416), (0.1434, -1.752, -0.766), (0.04734, -1.608, -0.8584), (-0.05688, -1.452, -0.9153), (-0.1653, -1.29, -0.9345), (-0.09061, -1.47, 1.046), (-0.01882, -1.643, 0.9894), (0.04734, -1.803, 0.897), (0.1053, -1.943, 0.7726), (0.1529, -2.058, 0.6211), (0.1883, -2.143, 0.4482), (0.2101, -2.196, 0.2606), (0.2174, -2.214, 0.06551), (0.2101, -2.196, -0.1296), (0.1883, -2.143, -0.3172), (0.1529, -2.058, -0.4901), (0.1053, -1.943, -0.6416), (0.04734, -1.803, -0.766), (-0.01882, -1.643, -0.8584), (-0.09061, -1.47, -0.9153), (-0.1272, -1.481, 1.046), (-0.09061, -1.665, 0.9894), (-0.05688, -1.835, 0.897), (-0.02732, -1.983, 0.7726), (-0.003053, -2.105, 0.6211), (0.01498, -2.196, 0.4482), (0.02608, -2.252, 0.2606), (0.02983, -2.271, 0.06551), (0.02608, -2.252, -0.1296), (0.01498, -2.196, -0.3172), (-0.003053, -2.105, -0.4901), (-0.02732, -1.983, -0.6416), (-0.05688, -1.835, -0.766), (-0.09061, -1.665, -0.8584), (-0.1272, -1.481, -0.9153), (-0.1653, -1.485, 1.046), (-0.1653, -1.673, 0.9894), (-0.1653, -1.845, 0.897), (-0.1653, -1.997, 0.7726), (-0.1653, -2.121, 0.6211), (-0.1653, -2.214, 0.4482), (-0.1653, -2.271, 0.2606), (-0.1653, -2.29, 0.06551), (-0.1653, -2.271, -0.1296), (-0.1653, -2.214, -0.3172), (-0.1653, -2.121, -0.4901), (-0.1653, -1.997, -0.6416), (-0.1653, -1.845, -0.766), (-0.1653, -1.673, -0.8584), (-0.1653, -1.485, -0.9153), (-0.2033, -1.481, 1.046), (-0.2399, -1.665, 0.9894), (-0.2737, -1.835, 0.897), (-0.3032, -1.983, 0.7726), (-0.3275, -2.105, 0.6211), (-0.3455, -2.196, 0.4482), (-0.3566, -2.252, 0.2606), (-0.3604, -2.271, 0.06551), (-0.3566, -2.252, -0.1296), (-0.3455, -2.196, -0.3172), (-0.3275, -2.105, -0.4901), (-0.3032, -1.983, -0.6416), (-0.2737, -1.835, -0.766), (-0.2399, -1.665, -0.8584), (-0.2033, -1.481, -0.9153), (-0.2399, -1.47, 1.046), (-0.3117, -1.643, 0.9894), (-0.3779, -1.803, 0.897), (-0.4359, -1.943, 0.7726), (-0.4835, -2.058, 0.6211), (-0.5188, -2.143, 0.4482), (-0.5406, -2.196, 0.2606), (-0.5479, -2.214, 0.06551), (-0.5406, -2.196, -0.1296), (-0.5188, -2.143, -0.3172), (-0.4835, -2.058, -0.4901), (-0.4359, -1.943, -0.6416), (-0.3779, -1.803, -0.766), (-0.3117, -1.643, -0.8584), (-0.2399, -1.47, -0.9153), (-0.2737, -1.452, 1.046), (-0.3779, -1.608, 0.9894), (-0.4739, -1.752, 0.897), (-0.5581, -1.878, 0.7726), (-0.6272, -1.981, 0.6211), (-0.6785, -2.058, 0.4482), (-0.7102, -2.105, 0.2606), (-0.7208, -2.121, 0.06551), (-0.7102, -2.105, -0.1296), (-0.6785, -2.058, -0.3172), (-0.6272, -1.981, -0.4901), (-0.5581, -1.878, -0.6416), (-0.4739, -1.752, -0.766), (-0.3779, -1.608, -0.8584), (-0.2737, -1.452, -0.9153), (-0.3032, -1.428, 1.046), (-0.4359, -1.561, 0.9894), (-0.5581, -1.683, 0.897), (-0.6653, -1.79, 0.7726), (-0.7532, -1.878, 0.6211), (-0.8185, -1.943, 0.4482), (-0.8588, -1.983, 0.2606), (-0.8724, -1.997, 0.06551), (-0.8588, -1.983, -0.1296), (-0.8185, -1.943, -0.3172), (-0.7532, -1.878, -0.4901), (-0.6653, -1.79, -0.6416), (-0.5581, -1.683, -0.766), (-0.4359, -1.561, -0.8584), (-0.3032, -1.428, -0.9153), (-0.3275, -1.398, 1.046), (-0.4835, -1.503, 0.9894), (-0.6272, -1.599, 0.897), (-0.7532, -1.683, 0.7726), (-0.8566, -1.752, 0.6211), (-0.9334, -1.803, 0.4482), (-0.9808, -1.835, 0.2606), (-0.9967, -1.845, 0.06551), (-0.9808, -1.835, -0.1296), (-0.9334, -1.803, -0.3172), (-0.8566, -1.752, -0.4901), (-0.7532, -1.683, -0.6416), (-0.6272, -1.599, -0.766), (-0.4835, -1.503, -0.8584), (-0.3275, -1.398, -0.9153), (-0.1653, -1.29, 1.066), (-0.3455, -1.365, 1.046), (-0.5188, -1.436, 0.9894), (-0.6785, -1.503, 0.897), (-0.8185, -1.561, 0.7726), (-0.9334, -1.608, 0.6211), (-1.019, -1.643, 0.4482), (-1.071, -1.665, 0.2606), (-1.089, -1.673, 0.06551), (-1.071, -1.665, -0.1296), (-1.019, -1.643, -0.3172), (-0.9334, -1.608, -0.4901), (-0.8185, -1.561, -0.6416), (-0.6785, -1.503, -0.766), (-0.5188, -1.436, -0.8584), (-0.3455, -1.365, -0.9153), (-0.3566, -1.328, 1.046), (-0.5406, -1.365, 0.9894), (-0.7102, -1.398, 0.897), (-0.8588, -1.428, 0.7726), (-0.9808, -1.452, 0.6211), (-1.071, -1.47, 0.4482), (-1.127, -1.481, 0.2606), (-1.146, -1.485, 0.06551), (-1.127, -1.481, -0.1296), (-1.071, -1.47, -0.3172), (-0.9808, -1.452, -0.4901), (-0.8588, -1.428, -0.6416), (-0.7102, -1.398, -0.766), (-0.5406, -1.365, -0.8584), (-0.3566, -1.328, -0.9153)], [], [(0, 1, 3, 2), (2, 3, 5, 4), (4, 5, 7, 6), (6, 7, 9, 8), (8, 9, 11, 10), (10, 11, 13, 12), (12, 13, 15, 14), (14, 15, 17, 16), (16, 17, 19, 18), (18, 19, 21, 20), (20, 21, 23, 22), (22, 23, 25, 24), (24, 25, 27, 26), (26, 27, 29, 28), (28, 29, 31, 30), (30, 31, 33, 32), (32, 33, 35, 34), (34, 35, 37, 36), (36, 37, 39, 38), (38, 39, 41, 40), (40, 41, 43, 42), (42, 43, 45, 44), (44, 45, 47, 46), (46, 47, 49, 48), (48, 49, 51, 50), (50, 51, 53, 52), (52, 53, 55, 54), (54, 55, 57, 56), (56, 57, 59, 58), (58, 59, 61, 60), (62, 63, 1, 0), (60, 61, 63, 62), (0, 2, 4, 6, 8, 10, 12, 14, 16, 18, 20, 22, 24, 26, 28, 30, 32, 34, 36, 38, 40, 42, 44, 46, 48, 50, 52, 54, 56, 58, 60, 62), (5, 64, 7), (7, 64, 9), (9, 64, 11), (11, 64, 13), (13, 64, 15), (15, 64, 17), (17, 64, 19), (19, 64, 21), (21, 64, 23), (23, 64, 25), (25, 64, 27), (27, 64, 29), (29, 64, 31), (31, 64, 33), (33, 64, 35), (35, 64, 37), (37, 64, 39), (39, 64, 41), (41, 64, 43), (43, 64, 45), (45, 64, 47), (47, 64, 49), (49, 64, 51), (51, 64, 53), (53, 64, 55), (55, 64, 57), (57, 64, 59), (59, 64, 61), (61, 64, 63), (63, 64, 1), (1, 64, 3), (3, 64, 5), (71, 70, 85, 86), (69, 68, 83, 84), (67, 66, 81, 82), (78, 77, 92, 93), (76, 75, 90, 91), (74, 73, 88, 89), (72, 71, 86, 87), (70, 69, 84, 85), (68, 67, 82, 83), (79, 78, 93, 94), (66, 65, 80, 81), (77, 76, 91, 92), (75, 74, 89, 90), (73, 72, 87, 88), (81, 80, 95, 96), (92, 91, 106, 107), (90, 89, 104, 105), (88, 87, 102, 103), (86, 85, 100, 101), (84, 83, 98, 99), (82, 81, 96, 97), (93, 92, 107, 108), (91, 90, 105, 106), (89, 88, 103, 104), (87, 86, 101, 102), (85, 84, 99, 100), (83, 82, 97, 98), (94, 93, 108, 109), (96, 95, 110, 111), (107, 106, 121, 122), (105, 104, 119, 120), (103, 102, 117, 118), (101, 100, 115, 116), (99, 98, 113, 114), (97, 96, 111, 112), (108, 107, 122, 123), (106, 105, 120, 121), (104, 103, 118, 119), (102, 101, 116, 117), (100, 99, 114, 115), (98, 97, 112, 113), (109, 108, 123, 124), (111, 110, 125, 126), (122, 121, 136, 137), (120, 119, 134, 135), (118, 117, 132, 133), (116, 115, 130, 131), (114, 113, 128, 129), (112, 111, 126, 127), (123, 122, 137, 138), (121, 120, 135, 136), (119, 118, 133, 134), (117, 116, 131, 132), (115, 114, 129, 130), (113, 112, 127, 128), (124, 123, 138, 139), (126, 125, 140, 141), (137, 136, 151, 152), (135, 134, 149, 150), (133, 132, 147, 148), (131, 130, 145, 146), (129, 128, 143, 144), (127, 126, 141, 142), (138, 137, 152, 153), (136, 135, 150, 151), (134, 133, 148, 149), (132, 131, 146, 147), (130, 129, 144, 145), (128, 127, 142, 143), (139, 138, 153, 154), (141, 140, 155, 156), (152, 151, 166, 167), (150, 149, 164, 165), (148, 147, 162, 163), (146, 145, 160, 161), (144, 143, 158, 159), (142, 141, 156, 157), (153, 152, 167, 168), (151, 150, 165, 166), (149, 148, 163, 164), (147, 146, 161, 162), (145, 144, 159, 160), (143, 142, 157, 158), (154, 153, 168, 169), (156, 155, 170, 171), (167, 166, 181, 182), (165, 164, 179, 180), (163, 162, 177, 178), (161, 160, 175, 176), (159, 158, 173, 174), (157, 156, 171, 172), (168, 167, 182, 183), (166, 165, 180, 181), (164, 163, 178, 179), (162, 161, 176, 177), (160, 159, 174, 175), (158, 157, 172, 173), (169, 168, 183, 184), (171, 170, 185, 186), (182, 181, 196, 197), (180, 179, 194, 195), (178, 177, 192, 193), (176, 175, 190, 191), (174, 173, 188, 189), (172, 171, 186, 187), (183, 182, 197, 198), (181, 180, 195, 196), (179, 178, 193, 194), (177, 176, 191, 192), (175, 174, 189, 190), (173, 172, 187, 188), (184, 183, 198, 199), (186, 185, 200, 201), (197, 196, 211, 212), (195, 194, 209, 210), (193, 192, 207, 208), (191, 190, 205, 206), (189, 188, 203, 204), (187, 186, 201, 202), (198, 197, 212, 213), (196, 195, 210, 211), (194, 193, 208, 209), (192, 191, 206, 207), (190, 189, 204, 205), (188, 187, 202, 203), (199, 198, 213, 214), (201, 200, 215, 216), (212, 211, 226, 227), (210, 209, 224, 225), (208, 207, 222, 223), (206, 205, 220, 221), (204, 203, 218, 219), (202, 201, 216, 217), (213, 212, 227, 228), (211, 210, 225, 226), (209, 208, 223, 224), (207, 206, 221, 222), (205, 204, 219, 220), (203, 202, 217, 218), (214, 213, 228, 229), (216, 215, 230, 231), (227, 226, 241, 242), (225, 224, 239, 240), (223, 222, 237, 238), (221, 220, 235, 236), (219, 218, 233, 234), (217, 216, 231, 232), (228, 227, 242, 243), (226, 225, 240, 241), (224, 223, 238, 239), (222, 221, 236, 237), (220, 219, 234, 235), (218, 217, 232, 233), (229, 228, 243, 244), (231, 230, 245, 246), (242, 241, 256, 257), (240, 239, 254, 255), (238, 237, 252, 253), (236, 235, 250, 251), (234, 233, 248, 249), (232, 231, 246, 247), (243, 242, 257, 258), (241, 240, 255, 256), (239, 238, 253, 254), (237, 236, 251, 252), (235, 234, 249, 250), (233, 232, 247, 248), (244, 243, 258, 259), (246, 245, 260, 261), (257, 256, 271, 272), (255, 254, 269, 270), (253, 252, 267, 268), (251, 250, 265, 266), (249, 248, 263, 264), (247, 246, 261, 262), (258, 257, 272, 273), (256, 255, 270, 271), (254, 253, 268, 269), (252, 251, 266, 267), (250, 249, 264, 265), (248, 247, 262, 263), (259, 258, 273, 274), (261, 260, 275, 276), (272, 271, 286, 287), (270, 269, 284, 285), (268, 267, 282, 283), (266, 265, 280, 281), (264, 263, 278, 279), (262, 261, 276, 277), (273, 272, 287, 288), (271, 270, 285, 286), (269, 268, 283, 284), (267, 266, 281, 282), (265, 264, 279, 280), (263, 262, 277, 278), (274, 273, 288, 289), (276, 275, 290, 291), (287, 286, 301, 302), (285, 284, 299, 300), (283, 282, 297, 298), (281, 280, 295, 296), (279, 278, 293, 294), (277, 276, 291, 292), (288, 287, 302, 303), (286, 285, 300, 301), (284, 283, 298, 299), (282, 281, 296, 297), (280, 279, 294, 295), (278, 277, 292, 293), (289, 288, 303, 304), (291, 290, 305, 306), (302, 301, 316, 317), (300, 299, 314, 315), (298, 297, 312, 313), (296, 295, 310, 311), (294, 293, 308, 309), (292, 291, 306, 307), (303, 302, 317, 318), (301, 300, 315, 316), (299, 298, 313, 314), (297, 296, 311, 312), (295, 294, 309, 310), (293, 292, 307, 308), (304, 303, 318, 319), (306, 305, 320, 321), (317, 316, 331, 332), (315, 314, 329, 330), (313, 312, 327, 328), (311, 310, 325, 326), (309, 308, 323, 324), (307, 306, 321, 322), (318, 317, 332, 333), (316, 315, 330, 331), (314, 313, 328, 329), (312, 311, 326, 327), (310, 309, 324, 325), (308, 307, 322, 323), (319, 318, 333, 334), (321, 320, 335, 336), (332, 331, 346, 347), (330, 329, 344, 345), (328, 327, 342, 343), (326, 325, 340, 341), (324, 323, 338, 339), (322, 321, 336, 337), (333, 332, 347, 348), (331, 330, 345, 346), (329, 328, 343, 344), (327, 326, 341, 342), (325, 324, 339, 340), (323, 322, 337, 338), (334, 333, 348, 349), (336, 335, 350, 351), (347, 346, 361, 362), (345, 344, 359, 360), (343, 342, 357, 358), (341, 340, 355, 356), (339, 338, 353, 354), (337, 336, 351, 352), (348, 347, 362, 363), (346, 345, 360, 361), (344, 343, 358, 359), (342, 341, 356, 357), (340, 339, 354, 355), (338, 337, 352, 353), (349, 348, 363, 364), (351, 350, 365, 366), (362, 361, 376, 377), (360, 359, 374, 375), (358, 357, 372, 373), (356, 355, 370, 371), (354, 353, 368, 369), (352, 351, 366, 367), (363, 362, 377, 378), (361, 360, 375, 376), (359, 358, 373, 374), (357, 356, 371, 372), (355, 354, 369, 370), (353, 352, 367, 368), (364, 363, 378, 379), (366, 365, 380, 381), (377, 376, 391, 392), (375, 374, 389, 390), (373, 372, 387, 388), (371, 370, 385, 386), (369, 368, 383, 384), (367, 366, 381, 382), (378, 377, 392, 393), (376, 375, 390, 391), (374, 373, 388, 389), (372, 371, 386, 387), (370, 369, 384, 385), (368, 367, 382, 383), (379, 378, 393, 394), (381, 380, 396, 397), (392, 391, 407, 408), (390, 389, 405, 406), (388, 387, 403, 404), (386, 385, 401, 402), (384, 383, 399, 400), (382, 381, 397, 398), (393, 392, 408, 409), (391, 390, 406, 407), (389, 388, 404, 405), (387, 386, 402, 403), (385, 384, 400, 401), (383, 382, 398, 399), (394, 393, 409, 410), (397, 396, 411, 412), (408, 407, 422, 423), (406, 405, 420, 421), (404, 403, 418, 419), (402, 401, 416, 417), (400, 399, 414, 415), (398, 397, 412, 413), (409, 408, 423, 424), (407, 406, 421, 422), (405, 404, 419, 420), (403, 402, 417, 418), (401, 400, 415, 416), (399, 398, 413, 414), (410, 409, 424, 425), (412, 411, 426, 427), (423, 422, 437, 438), (421, 420, 435, 436), (419, 418, 433, 434), (417, 416, 431, 432), (415, 414, 429, 430), (413, 412, 427, 428), (424, 423, 438, 439), (422, 421, 436, 437), (420, 419, 434, 435), (418, 417, 432, 433), (416, 415, 430, 431), (414, 413, 428, 429), (425, 424, 439, 440), (427, 426, 441, 442), (438, 437, 452, 453), (436, 435, 450, 451), (434, 433, 448, 449), (432, 431, 446, 447), (430, 429, 444, 445), (428, 427, 442, 443), (439, 438, 453, 454), (437, 436, 451, 452), (435, 434, 449, 450), (433, 432, 447, 448), (431, 430, 445, 446), (429, 428, 443, 444), (440, 439, 454, 455), (442, 441, 456, 457), (453, 452, 467, 468), (451, 450, 465, 466), (449, 448, 463, 464), (447, 446, 461, 462), (445, 444, 459, 460), (443, 442, 457, 458), (454, 453, 468, 469), (452, 451, 466, 467), (450, 449, 464, 465), (448, 447, 462, 463), (446, 445, 460, 461), (444, 443, 458, 459), (455, 454, 469, 470), (457, 456, 471, 472), (468, 467, 482, 483), (466, 465, 480, 481), (464, 463, 478, 479), (462, 461, 476, 477), (460, 459, 474, 475), (458, 457, 472, 473), (469, 468, 483, 484), (467, 466, 481, 482), (465, 464, 479, 480), (463, 462, 477, 478), (461, 460, 475, 476), (459, 458, 473, 474), (470, 469, 484, 485), (472, 471, 486, 487), (483, 482, 497, 498), (481, 480, 495, 496), (479, 478, 493, 494), (477, 476, 491, 492), (475, 474, 489, 490), (473, 472, 487, 488), (484, 483, 498, 499), (482, 481, 496, 497), (480, 479, 494, 495), (478, 477, 492, 493), (476, 475, 490, 491), (474, 473, 488, 489), (485, 484, 499, 500), (487, 486, 501, 502), (498, 497, 512, 513), (496, 495, 510, 511), (494, 493, 508, 509), (492, 491, 506, 507), (490, 489, 504, 505), (488, 487, 502, 503), (499, 498, 513, 514), (497, 496, 511, 512), (495, 494, 509, 510), (493, 492, 507, 508), (491, 490, 505, 506), (489, 488, 503, 504), (500, 499, 514, 515), (502, 501, 517, 518), (513, 512, 528, 529), (511, 510, 526, 527), (509, 508, 524, 525), (507, 506, 522, 523), (505, 504, 520, 521), (503, 502, 518, 519), (514, 513, 529, 530), (512, 511, 527, 528), (510, 509, 525, 526), (508, 507, 523, 524), (506, 505, 521, 522), (504, 503, 519, 520), (515, 514, 530, 531), (518, 517, 532, 533), (529, 528, 543, 544), (527, 526, 541, 542), (525, 524, 539, 540), (523, 522, 537, 538), (521, 520, 535, 536), (519, 518, 533, 534), (530, 529, 544, 545), (528, 527, 542, 543), (526, 525, 540, 541), (524, 523, 538, 539), (522, 521, 536, 537), (520, 519, 534, 535), (531, 530, 545, 546), (395, 79, 94), (65, 516, 80), (395, 94, 109), (80, 516, 95), (395, 109, 124), (95, 516, 110), (395, 124, 139), (110, 516, 125), (395, 139, 154), (125, 516, 140), (395, 154, 169), (140, 516, 155), (395, 169, 184), (155, 516, 170), (395, 184, 199), (170, 516, 185), (395, 199, 214), (185, 516, 200), (395, 214, 229), (200, 516, 215), (395, 229, 244), (215, 516, 230), (395, 244, 259), (230, 516, 245), (395, 259, 274), (245, 516, 260), (395, 274, 289), (260, 516, 275), (395, 289, 304), (275, 516, 290), (395, 304, 319), (290, 516, 305), (395, 319, 334), (305, 516, 320), (395, 334, 349), (320, 516, 335), (395, 349, 364), (335, 516, 350), (395, 364, 379), (350, 516, 365), (395, 379, 394), (365, 516, 380), (395, 394, 410), (380, 516, 396), (395, 410, 425), (396, 516, 411), (395, 425, 440), (411, 516, 426), (395, 440, 455), (426, 516, 441), (395, 455, 470), (441, 516, 456), (395, 470, 485), (456, 516, 471), (395, 485, 500), (471, 516, 486), (395, 500, 515), (486, 516, 501), (395, 515, 531), (501, 516, 517), (395, 531, 546), (517, 516, 532), (533, 532, 65, 66), (544, 543, 76, 77), (542, 541, 74, 75), (540, 539, 72, 73), (538, 537, 70, 71), (536, 535, 68, 69), (395, 546, 79), (534, 533, 66, 67), (545, 544, 77, 78), (532, 516, 65), (543, 542, 75, 76), (541, 540, 73, 74), (539, 538, 71, 72), (537, 536, 69, 70), (535, 534, 67, 68), (546, 545, 78, 79), (553, 552, 567, 568), (551, 550, 565, 566), (549, 548, 563, 564), (560, 559, 574, 575), (558, 557, 572, 573), (556, 555, 570, 571), (554, 553, 568, 569), (552, 551, 566, 567), (550, 549, 564, 565), (561, 560, 575, 576), (548, 547, 562, 563), (559, 558, 573, 574), (557, 556, 571, 572), (555, 554, 569, 570), (563, 562, 577, 578), (574, 573, 588, 589), (572, 571, 586, 587), (570, 569, 584, 585), (568, 567, 582, 583), (566, 565, 580, 581), (564, 563, 578, 579), (575, 574, 589, 590), (573, 572, 587, 588), (571, 570, 585, 586), (569, 568, 583, 584), (567, 566, 581, 582), (565, 564, 579, 580), (576, 575, 590, 591), (578, 577, 592, 593), (589, 588, 603, 604), (587, 586, 601, 602), (585, 584, 599, 600), (583, 582, 597, 598), (581, 580, 595, 596), (579, 578, 593, 594), (590, 589, 604, 605), (588, 587, 602, 603), (586, 585, 600, 601), (584, 583, 598, 599), (582, 581, 596, 597), (580, 579, 594, 595), (591, 590, 605, 606), (593, 592, 607, 608), (604, 603, 618, 619), (602, 601, 616, 617), (600, 599, 614, 615), (598, 597, 612, 613), (596, 595, 610, 611), (594, 593, 608, 609), (605, 604, 619, 620), (603, 602, 617, 618), (601, 600, 615, 616), (599, 598, 613, 614), (597, 596, 611, 612), (595, 594, 609, 610), (606, 605, 620, 621), (608, 607, 622, 623), (619, 618, 633, 634), (617, 616, 631, 632), (615, 614, 629, 630), (613, 612, 627, 628), (611, 610, 625, 626), (609, 608, 623, 624), (620, 619, 634, 635), (618, 617, 632, 633), (616, 615, 630, 631), (614, 613, 628, 629), (612, 611, 626, 627), (610, 609, 624, 625), (621, 620, 635, 636), (623, 622, 637, 638), (634, 633, 648, 649), (632, 631, 646, 647), (630, 629, 644, 645), (628, 627, 642, 643), (626, 625, 640, 641), (624, 623, 638, 639), (635, 634, 649, 650), (633, 632, 647, 648), (631, 630, 645, 646), (629, 628, 643, 644), (627, 626, 641, 642), (625, 624, 639, 640), (636, 635, 650, 651), (638, 637, 652, 653), (649, 648, 663, 664), (647, 646, 661, 662), (645, 644, 659, 660), (643, 642, 657, 658), (641, 640, 655, 656), (639, 638, 653, 654), (650, 649, 664, 665), (648, 647, 662, 663), (646, 645, 660, 661), (644, 643, 658, 659), (642, 641, 656, 657), (640, 639, 654, 655), (651, 650, 665, 666), (653, 652, 667, 668), (664, 663, 678, 679), (662, 661, 676, 677), (660, 659, 674, 675), (658, 657, 672, 673), (656, 655, 670, 671), (654, 653, 668, 669), (665, 664, 679, 680), (663, 662, 677, 678), (661, 660, 675, 676), (659, 658, 673, 674), (657, 656, 671, 672), (655, 654, 669, 670), (666, 665, 680, 681), (668, 667, 682, 683), (679, 678, 693, 694), (677, 676, 691, 692), (675, 674, 689, 690), (673, 672, 687, 688), (671, 670, 685, 686), (669, 668, 683, 684), (680, 679, 694, 695), (678, 677, 692, 693), (676, 675, 690, 691), (674, 673, 688, 689), (672, 671, 686, 687), (670, 669, 684, 685), (681, 680, 695, 696), (683, 682, 697, 698), (694, 693, 708, 709), (692, 691, 706, 707), (690, 689, 704, 705), (688, 687, 702, 703), (686, 685, 700, 701), (684, 683, 698, 699), (695, 694, 709, 710), (693, 692, 707, 708), (691, 690, 705, 706), (689, 688, 703, 704), (687, 686, 701, 702), (685, 684, 699, 700), (696, 695, 710, 711), (698, 697, 712, 713), (709, 708, 723, 724), (707, 706, 721, 722), (705, 704, 719, 720), (703, 702, 717, 718), (701, 700, 715, 716), (699, 698, 713, 714), (710, 709, 724, 725), (708, 707, 722, 723), (706, 705, 720, 721), (704, 703, 718, 719), (702, 701, 716, 717), (700, 699, 714, 715), (711, 710, 725, 726), (713, 712, 727, 728), (724, 723, 738, 739), (722, 721, 736, 737), (720, 719, 734, 735), (718, 717, 732, 733), (716, 715, 730, 731), (714, 713, 728, 729), (725, 724, 739, 740), (723, 722, 737, 738), (721, 720, 735, 736), (719, 718, 733, 734), (717, 716, 731, 732), (715, 714, 729, 730), (726, 725, 740, 741), (728, 727, 742, 743), (739, 738, 753, 754), (737, 736, 751, 752), (735, 734, 749, 750), (733, 732, 747, 748), (731, 730, 745, 746), (729, 728, 743, 744), (740, 739, 754, 755), (738, 737, 752, 753), (736, 735, 750, 751), (734, 733, 748, 749), (732, 731, 746, 747), (730, 729, 744, 745), (741, 740, 755, 756), (743, 742, 757, 758), (754, 753, 768, 769), (752, 751, 766, 767), (750, 749, 764, 765), (748, 747, 762, 763), (746, 745, 760, 761), (744, 743, 758, 759), (755, 754, 769, 770), (753, 752, 767, 768), (751, 750, 765, 766), (749, 748, 763, 764), (747, 746, 761, 762), (745, 744, 759, 760), (756, 755, 770, 771), (758, 757, 772, 773), (769, 768, 783, 784), (767, 766, 781, 782), (765, 764, 779, 780), (763, 762, 777, 778), (761, 760, 775, 776), (759, 758, 773, 774), (770, 769, 784, 785), (768, 767, 782, 783), (766, 765, 780, 781), (764, 763, 778, 779), (762, 761, 776, 777), (760, 759, 774, 775), (771, 770, 785, 786), (773, 772, 787, 788), (784, 783, 798, 799), (782, 781, 796, 797), (780, 779, 794, 795), (778, 777, 792, 793), (776, 775, 790, 791), (774, 773, 788, 789), (785, 784, 799, 800), (783, 782, 797, 798), (781, 780, 795, 796), (779, 778, 793, 794), (777, 776, 791, 792), (775, 774, 789, 790), (786, 785, 800, 801), (788, 787, 802, 803), (799, 798, 813, 814), (797, 796, 811, 812), (795, 794, 809, 810), (793, 792, 807, 808), (791, 790, 805, 806), (789, 788, 803, 804), (800, 799, 814, 815), (798, 797, 812, 813), (796, 795, 810, 811), (794, 793, 808, 809), (792, 791, 806, 807), (790, 789, 804, 805), (801, 800, 815, 816), (803, 802, 817, 818), (814, 813, 828, 829), (812, 811, 826, 827), (810, 809, 824, 825), (808, 807, 822, 823), (806, 805, 820, 821), (804, 803, 818, 819), (815, 814, 829, 830), (813, 812, 827, 828), (811, 810, 825, 826), (809, 808, 823, 824), (807, 806, 821, 822), (805, 804, 819, 820), (816, 815, 830, 831), (818, 817, 832, 833), (829, 828, 843, 844), (827, 826, 841, 842), (825, 824, 839, 840), (823, 822, 837, 838), (821, 820, 835, 836), (819, 818, 833, 834), (830, 829, 844, 845), (828, 827, 842, 843), (826, 825, 840, 841), (824, 823, 838, 839), (822, 821, 836, 837), (820, 819, 834, 835), (831, 830, 845, 846), (833, 832, 847, 848), (844, 843, 858, 859), (842, 841, 856, 857), (840, 839, 854, 855), (838, 837, 852, 853), (836, 835, 850, 851), (834, 833, 848, 849), (845, 844, 859, 860), (843, 842, 857, 858), (841, 840, 855, 856), (839, 838, 853, 854), (837, 836, 851, 852), (835, 834, 849, 850), (846, 845, 860, 861), (848, 847, 862, 863), (859, 858, 873, 874), (857, 856, 871, 872), (855, 854, 869, 870), (853, 852, 867, 868), (851, 850, 865, 866), (849, 848, 863, 864), (860, 859, 874, 875), (858, 857, 872, 873), (856, 855, 870, 871), (854, 853, 868, 869), (852, 851, 866, 867), (850, 849, 864, 865), (861, 860, 875, 876), (863, 862, 878, 879), (874, 873, 889, 890), (872, 871, 887, 888), (870, 869, 885, 886), (868, 867, 883, 884), (866, 865, 881, 882), (864, 863, 879, 880), (875, 874, 890, 891), (873, 872, 888, 889), (871, 870, 886, 887), (869, 868, 884, 885), (867, 866, 882, 883), (865, 864, 880, 881), (876, 875, 891, 892), (879, 878, 893, 894), (890, 889, 904, 905), (888, 887, 902, 903), (886, 885, 900, 901), (884, 883, 898, 899), (882, 881, 896, 897), (880, 879, 894, 895), (891, 890, 905, 906), (889, 888, 903, 904), (887, 886, 901, 902), (885, 884, 899, 900), (883, 882, 897, 898), (881, 880, 895, 896), (892, 891, 906, 907), (894, 893, 908, 909), (905, 904, 919, 920), (903, 902, 917, 918), (901, 900, 915, 916), (899, 898, 913, 914), (897, 896, 911, 912), (895, 894, 909, 910), (906, 905, 920, 921), (904, 903, 918, 919), (902, 901, 916, 917), (900, 899, 914, 915), (898, 897, 912, 913), (896, 895, 910, 911), (907, 906, 921, 922), (909, 908, 923, 924), (920, 919, 934, 935), (918, 917, 932, 933), (916, 915, 930, 931), (914, 913, 928, 929), (912, 911, 926, 927), (910, 909, 924, 925), (921, 920, 935, 936), (919, 918, 933, 934), (917, 916, 931, 932), (915, 914, 929, 930), (913, 912, 927, 928), (911, 910, 925, 926), (922, 921, 936, 937), (924, 923, 938, 939), (935, 934, 949, 950), (933, 932, 947, 948), (931, 930, 945, 946), (929, 928, 943, 944), (927, 926, 941, 942), (925, 924, 939, 940), (936, 935, 950, 951), (934, 933, 948, 949), (932, 931, 946, 947), (930, 929, 944, 945), (928, 927, 942, 943), (926, 925, 940, 941), (937, 936, 951, 952), (939, 938, 953, 954), (950, 949, 964, 965), (948, 947, 962, 963), (946, 945, 960, 961), (944, 943, 958, 959), (942, 941, 956, 957), (940, 939, 954, 955), (951, 950, 965, 966), (949, 948, 963, 964), (947, 946, 961, 962), (945, 944, 959, 960), (943, 942, 957, 958), (941, 940, 955, 956), (952, 951, 966, 967), (954, 953, 968, 969), (965, 964, 979, 980), (963, 962, 977, 978), (961, 960, 975, 976), (959, 958, 973, 974), (957, 956, 971, 972), (955, 954, 969, 970), (966, 965, 980, 981), (964, 963, 978, 979), (962, 961, 976, 977), (960, 959, 974, 975), (958, 957, 972, 973), (956, 955, 970, 971), (967, 966, 981, 982), (969, 968, 983, 984), (980, 979, 994, 995), (978, 977, 992, 993), (976, 975, 990, 991), (974, 973, 988, 989), (972, 971, 986, 987), (970, 969, 984, 985), (981, 980, 995, 996), (979, 978, 993, 994), (977, 976, 991, 992), (975, 974, 989, 990), (973, 972, 987, 988), (971, 970, 985, 986), (982, 981, 996, 997), (984, 983, 999, 1000), (995, 994, 1010, 1011), (993, 992, 1008, 1009), (991, 990, 1006, 1007), (989, 988, 1004, 1005), (987, 986, 1002, 1003), (985, 984, 1000, 1001), (996, 995, 1011, 1012), (994, 993, 1009, 1010), (992, 991, 1007, 1008), (990, 989, 1005, 1006), (988, 987, 1003, 1004), (986, 985, 1001, 1002), (997, 996, 1012, 1013), (1000, 999, 1014, 1015), (1011, 1010, 1025, 1026), (1009, 1008, 1023, 1024), (1007, 1006, 1021, 1022), (1005, 1004, 1019, 1020), (1003, 1002, 1017, 1018), (1001, 1000, 1015, 1016), (1012, 1011, 1026, 1027), (1010, 1009, 1024, 1025), (1008, 1007, 1022, 1023), (1006, 1005, 1020, 1021), (1004, 1003, 1018, 1019), (1002, 1001, 1016, 1017), (1013, 1012, 1027, 1028), (877, 561, 576), (547, 998, 562), (877, 576, 591), (562, 998, 577), (877, 591, 606), (577, 998, 592), (877, 606, 621), (592, 998, 607), (877, 621, 636), (607, 998, 622), (877, 636, 651), (622, 998, 637), (877, 651, 666), (637, 998, 652), (877, 666, 681), (652, 998, 667), (877, 681, 696), (667, 998, 682), (877, 696, 711), (682, 998, 697), (877, 711, 726), (697, 998, 712), (877, 726, 741), (712, 998, 727), (877, 741, 756), (727, 998, 742), (877, 756, 771), (742, 998, 757), (877, 771, 786), (757, 998, 772), (877, 786, 801), (772, 998, 787), (877, 801, 816), (787, 998, 802), (877, 816, 831), (802, 998, 817), (877, 831, 846), (817, 998, 832), (877, 846, 861), (832, 998, 847), (877, 861, 876), (847, 998, 862), (877, 876, 892), (862, 998, 878), (877, 892, 907), (878, 998, 893), (877, 907, 922), (893, 998, 908), (877, 922, 937), (908, 998, 923), (877, 937, 952), (923, 998, 938), (877, 952, 967), (938, 998, 953), (877, 967, 982), (953, 998, 968), (877, 982, 997), (968, 998, 983), (877, 997, 1013), (983, 998, 999), (877, 1013, 1028), (999, 998, 1014), (1015, 1014, 547, 548), (1026, 1025, 558, 559), (1024, 1023, 556, 557), (1022, 1021, 554, 555), (1020, 1019, 552, 553), (1018, 1017, 550, 551), (877, 1028, 561), (1016, 1015, 548, 549), (1027, 1026, 559, 560), (1014, 998, 547), (1025, 1024, 557, 558), (1023, 1022, 555, 556), (1021, 1020, 553, 554), (1019, 1018, 551, 552), (1017, 1016, 549, 550), (1028, 1027, 560, 561)])
me_sphere_001.use_remesh_preserve_volume = False
me_sphere_001.use_remesh_preserve_attributes = False
me_sphere_001.use_mirror_vertex_groups = False
me_sphere_001.update()

# ---- objects
ob_sphere_001 = bpy.data.objects.new('Sphere.001', me_sphere_001)

# ---- transforms, parenting, visibility, modifiers, constraints
ob_sphere_001.location = (-0.6729, 0.3701, 0.7418)
ob_sphere_001.lineart.crease_threshold = 0.0

# ---- collection membership
col_collection_1.objects.link(ob_sphere_001)

# ---- scene / render settings (as saved in the file)
scene.frame_start = 1; scene.frame_end = 250; scene.frame_set(1)
scene.render.engine = 'BLENDER_EEVEE_NEXT'
scene.render.image_settings.compression = 90
scene.render.resolution_percentage = 50
scene.render.dither_intensity = 0.0
scene.cycles.use_denoising = False
scene.cycles.samples = 10
scene.cycles.sampling_pattern = 'TABULATED_SOBOL'
scene.cycles.light_sampling_threshold = 0.0
scene.cycles.use_adaptive_sampling = False
scene.cycles.use_light_tree = False
scene.cycles.blur_glossy = 0.0
scene.cycles.volume_bounces = 1
scene.cycles.pixel_filter_type = 'GAUSSIAN'
scene.cycles.sample_clamp_indirect = 0.0
scene.view_settings.view_transform = 'Standard'
bpy.context.view_layer.update()

# ---- added for rendering (the .blend has no active camera and no usable light): camera, sun
cam_auto = bpy.data.cameras.new('AutoCamera')
cam_auto.lens = 50.0
cam_auto.sensor_width = 36.0
cam_auto.clip_end = 1000.0
ob_auto_camera = bpy.data.objects.new('AutoCamera', cam_auto)
scene.collection.objects.link(ob_auto_camera)
ob_auto_camera.location = (5.30986, -7.57075, 7.22974)
ob_auto_camera.rotation_euler = (1.09748, -7.21219e-08, 0.694738)
scene.camera = ob_auto_camera
light_auto_sun = bpy.data.lights.new('AutoSun', 'SUN')
light_auto_sun.energy = 3.0
light_auto_sun.angle = 0.0523599
ob_auto_sun = bpy.data.objects.new('AutoSun', light_auto_sun)
scene.collection.objects.link(ob_auto_sun)
ob_auto_sun.rotation_euler = (0.872665, 0.174533, 0.523599)
bpy.context.view_layer.update()
